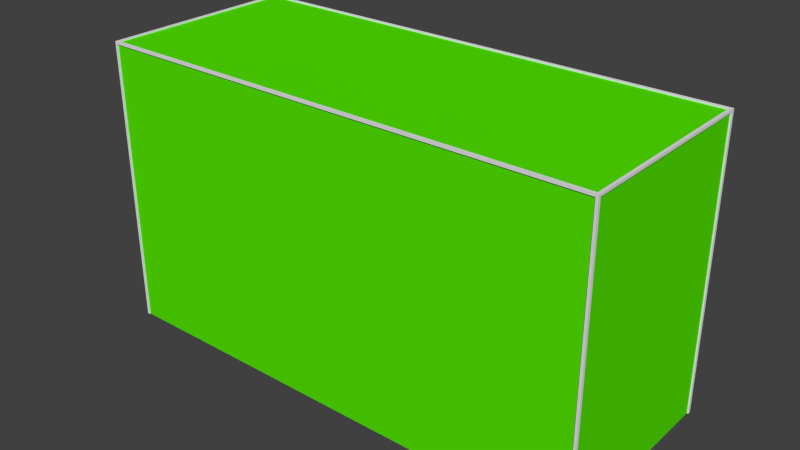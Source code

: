 # Source: BackgroundBuilding05.blend  (saved by Blender 2.68.0; exported with 4.5.12 LTS)
import bpy
from mathutils import Matrix  # noqa: F401  (used for matrix-valued properties, if any)

bpy.ops.wm.read_factory_settings(use_empty=True)
scene = bpy.context.scene
scene.name = 'Scene'

# ---- collections
col_collection_1 = bpy.data.collections.new('Collection 1'); scene.collection.children.link(col_collection_1)

# ---- materials (node trees are filled in below, after node groups)
mat_material = bpy.data.materials.new('Material')
mat_material.alpha_threshold = 0.0
mat_material.use_transparent_shadow = False
mat_material.roughness = 0.5
mat_material.line_color = (0.0, 0.0, 0.0, 1.0)
mat_material_001 = bpy.data.materials.new('Material.001')
mat_material_001.alpha_threshold = 0.0
mat_material_001.use_transparent_shadow = False
mat_material_001.diffuse_color = (0.08888, 0.8, 0.0, 1.0)
mat_material_001.roughness = 0.5
mat_material_001.line_color = (0.0, 0.0, 0.0, 1.0)

# ---- material node trees

# ---- world
world_world = bpy.data.worlds.new('World'); scene.world = world_world
world_world.color = (0.05088, 0.05088, 0.05088)
world_world.use_sun_shadow = False
world_world.sun_shadow_jitter_overblur = 0.0
world_world.cycles.sampling_method = 'MANUAL'
world_world.cycles.sample_map_resolution = 256

# ---- meshes
me_cube = bpy.data.meshes.new('Cube')
me_cube.from_pydata([(50.0, 20.0, 0.0), (50.0, -20.0, 0.0), (-50.0, -20.0, 0.0), (-50.0, 20.0, 0.0), (50.0, 20.0, 57.3), (50.0, -20.0, 57.3), (-50.0, -20.0, 57.3), (-50.0, 20.0, 57.3), (49.5, -19.5, 0.0), (49.5, -19.5, 56.8), (49.5, -20.0, 0.0), (49.5, -20.0, 56.8), (50.0, -19.5, 0.0), (50.0, -19.5, 56.8), (50.0, 19.4, 0.0), (50.0, 19.4, 56.8), (49.4, 19.4, 0.0), (49.4, 19.4, 56.8), (49.4, 20.0, 0.0), (49.4, 20.0, 56.8), (-49.5, 20.0, 0.0), (-49.5, 20.0, 56.8), (-49.5, 19.5, 0.0), (-49.5, 19.5, 56.8), (-50.0, 19.5, 0.0), (-50.0, 19.5, 56.8), (-49.5, -20.0, 0.0), (-49.5, -20.0, 56.8), (-49.5, -19.5, 0.0), (-49.5, -19.5, 56.8), (-50.0, -19.5, 0.0), (-50.0, -19.5, 56.8), (49.7, -19.69, -1.192e-07), (49.7, -19.69, 57.0), (49.7, 19.69, 1.192e-07), (49.7, 19.69, 57.0), (-49.8, 19.69, -1.192e-07), (-49.8, 19.69, 57.0), (-49.8, -19.69, 1.192e-07), (-49.8, -19.69, 57.0), (49.7, 19.69, -1.192e-07), (49.7, 19.69, 57.0), (-49.8, 19.69, 1.192e-07), (-49.8, 19.69, 57.0), (49.7, -19.75, -1.192e-07), (49.7, -19.75, 57.0), (-49.8, -19.75, 1.192e-07), (-49.8, -19.75, 57.0), (49.5, -19.5, 57.3), (49.4, 19.4, 57.3), (-49.5, 19.5, 57.3), (-49.5, -19.5, 57.3)], [], [(0, 4, 15, 14), (5, 1, 12, 13), (10, 1, 5, 11), (2, 6, 31, 30), (4, 0, 18, 19), (9, 8, 10, 11), (8, 9, 13, 12), (14, 15, 17, 16), (16, 17, 19, 18), (3, 7, 21, 20), (20, 21, 23, 22), (22, 23, 25, 24), (6, 2, 26, 27), (27, 26, 28, 29), (29, 28, 30, 31), (3, 24, 25, 7), (33, 32, 34, 35), (37, 36, 38, 39), (41, 40, 42, 43), (45, 47, 46, 44), (47, 45, 41, 43), (17, 9, 48, 49), (9, 17, 15, 13), (51, 48, 9, 29), (31, 6, 7, 25), (6, 5, 48, 51), (51, 50, 7, 6), (5, 6, 27, 11), (49, 48, 5, 4), (29, 31, 25, 23), (29, 23, 50, 51), (11, 27, 29, 9), (4, 5, 13, 15), (23, 17, 49, 50), (17, 23, 21, 19), (7, 4, 19, 21), (50, 49, 4, 7)])
me_cube.polygons.foreach_set('material_index', [0, 0, 0, 0, 0, 0, 0, 0, 0, 0, 0, 0, 0, 0, 0, 0, 1, 1, 1, 1, 1, 0, 0, 0, 0, 0, 0, 0, 0, 0, 0, 0, 0, 0, 0, 0, 0])
_uv = me_cube.uv_layers.new(name='UVMap')
_uv.uv.foreach_set('vector', [0.8446, 0.3961, 0.8453, 0.6238, 0.8429, 0.6219, 0.8422, 0.3961, 0.6863, 0.6243, 0.6856, 0.3966, 0.6876, 0.3966, 0.6883, 0.6223, 0.2289, 0.3954, 0.2289, 0.3974, 0.001219, 0.3981, 0.0032, 0.3961, 0.8446, 0.0, 0.8453, 0.2277, 0.8433, 0.2257, 0.8426, 6.099e-06, 0.2289, 0.0006985, 0.4567, 0.0, 0.4567, 0.002385, 0.2309, 0.003077, 0.286, 0.6239, 0.2866, 0.3981, 0.2886, 0.3981, 0.2879, 0.6239, 0.286, 0.3981, 0.2853, 0.6239, 0.2833, 0.6239, 0.284, 0.3981, 0.2384, 0.3981, 0.2377, 0.6239, 0.2353, 0.6239, 0.236, 0.3981, 0.161, 0.3981, 0.1603, 0.6239, 0.1579, 0.6239, 0.1586, 0.3981, 0.4579, 0.3974, 0.2302, 0.3981, 0.2321, 0.3961, 0.4579, 0.3954, 0.2458, 0.3981, 0.2464, 0.6239, 0.2445, 0.6239, 0.2438, 0.3981, 0.2418, 0.6239, 0.2411, 0.3981, 0.2431, 0.3981, 0.2438, 0.6239, 0.0, 0.0006986, 0.2277, 0.0, 0.2277, 0.001987, 0.001993, 0.00268, 0.2391, 0.6239, 0.2384, 0.3981, 0.2404, 0.3981, 0.2411, 0.6239, 0.2886, 0.6239, 0.2893, 0.3981, 0.2913, 0.3981, 0.2906, 0.6239, 0.6856, 0.0004877, 0.6876, 0.0004816, 0.6883, 0.2262, 0.6863, 0.2282, 0.8435, 0.8513, 0.8428, 0.6248, 0.9993, 0.6243, 1.0, 0.8509, 0.6863, 0.8513, 0.6856, 0.6248, 0.8421, 0.6243, 0.8428, 0.8509, 0.4579, 0.3968, 0.6844, 0.3961, 0.6856, 0.7915, 0.4591, 0.7922, 0.4591, 0.3961, 0.4579, 0.0006951, 0.6844, 0.0, 0.6856, 0.3954, 0.001213, 0.794, 0.0, 0.3986, 0.1567, 0.3981, 0.1579, 0.7936, 0.2783, 0.5527, 0.2788, 0.3981, 0.2808, 0.3981, 0.2803, 0.5527, 0.2514, 0.3981, 0.2513, 0.5527, 0.2489, 0.5527, 0.2494, 0.3981, 0.2957, 0.7916, 0.2945, 0.3981, 0.2965, 0.3981, 0.2977, 0.7916, 0.8433, 0.2257, 0.8453, 0.2277, 0.6863, 0.2282, 0.6883, 0.2262, 0.2977, 0.7956, 0.2989, 0.3981, 0.3009, 0.4001, 0.2997, 0.7936, 0.2997, 0.7936, 0.4547, 0.794, 0.4567, 0.796, 0.2977, 0.7956, 0.001219, 0.3981, 0.0, 0.0006986, 0.001993, 0.00268, 0.0032, 0.3961, 0.4555, 0.401, 0.3009, 0.4001, 0.2989, 0.3981, 0.4579, 0.3986, 0.2833, 0.5531, 0.2813, 0.5531, 0.2808, 0.3981, 0.2828, 0.3981, 0.2484, 0.3981, 0.2489, 0.5531, 0.2469, 0.5531, 0.2464, 0.3981, 0.2309, 0.3981, 0.2321, 0.7916, 0.2302, 0.7916, 0.2289, 0.3981, 0.8453, 0.6238, 0.6863, 0.6243, 0.6883, 0.6223, 0.8429, 0.6219, 0.2933, 0.3981, 0.2945, 0.7912, 0.2925, 0.7912, 0.2913, 0.3981, 0.2345, 0.3981, 0.2353, 0.7912, 0.2333, 0.7912, 0.2321, 0.3981, 0.2302, 0.3981, 0.2289, 0.0006985, 0.2309, 0.003077, 0.2321, 0.3961, 0.4547, 0.794, 0.4555, 0.401, 0.4579, 0.3986, 0.4567, 0.796])
me_cube.materials.append(mat_material)
me_cube.materials.append(mat_material_001)
me_cube.use_remesh_preserve_volume = False
me_cube.use_remesh_preserve_attributes = False
me_cube.use_mirror_vertex_groups = False
me_cube.update()

# ---- objects
ob_cube = bpy.data.objects.new('Cube', me_cube)

# ---- transforms, parenting, visibility, modifiers, constraints
ob_cube.location = (0.0, 0.0, 0.0)
ob_cube.lock_rotations_4d = False
ob_cube.empty_display_type = 'ARROWS'
ob_cube.lineart.crease_threshold = 0.0

# ---- collection membership
col_collection_1.objects.link(ob_cube)

# ---- scene / render settings (as saved in the file)
scene.frame_start = 1; scene.frame_end = 250; scene.frame_set(1)
scene.render.engine = 'BLENDER_EEVEE_NEXT'
scene.render.image_settings.color_mode = 'RGB'
scene.render.image_settings.compression = 90
scene.render.resolution_percentage = 50
scene.render.dither_intensity = 0.0
scene.cycles.use_denoising = False
scene.cycles.samples = 10
scene.cycles.sampling_pattern = 'TABULATED_SOBOL'
scene.cycles.light_sampling_threshold = 0.0
scene.cycles.use_adaptive_sampling = False
scene.cycles.use_light_tree = False
scene.cycles.blur_glossy = 0.0
scene.cycles.volume_bounces = 1
scene.cycles.pixel_filter_type = 'GAUSSIAN'
scene.cycles.sample_clamp_indirect = 0.0
scene.view_settings.view_transform = 'Standard'
bpy.context.view_layer.update()

# ---- added for rendering (the .blend has no active camera and no usable light): camera, sun
cam_auto = bpy.data.cameras.new('AutoCamera')
cam_auto.lens = 50.0
cam_auto.sensor_width = 36.0
cam_auto.clip_end = 1980.94
ob_auto_camera = bpy.data.objects.new('AutoCamera', cam_auto)
scene.collection.objects.link(ob_auto_camera)
ob_auto_camera.location = (112.875, -135.45, 118.95)
ob_auto_camera.rotation_euler = (1.09748, -7.21219e-08, 0.694738)
scene.camera = ob_auto_camera
light_auto_sun = bpy.data.lights.new('AutoSun', 'SUN')
light_auto_sun.energy = 3.0
light_auto_sun.angle = 0.0523599
ob_auto_sun = bpy.data.objects.new('AutoSun', light_auto_sun)
scene.collection.objects.link(ob_auto_sun)
ob_auto_sun.rotation_euler = (0.872665, 0.174533, 0.523599)
bpy.context.view_layer.update()
